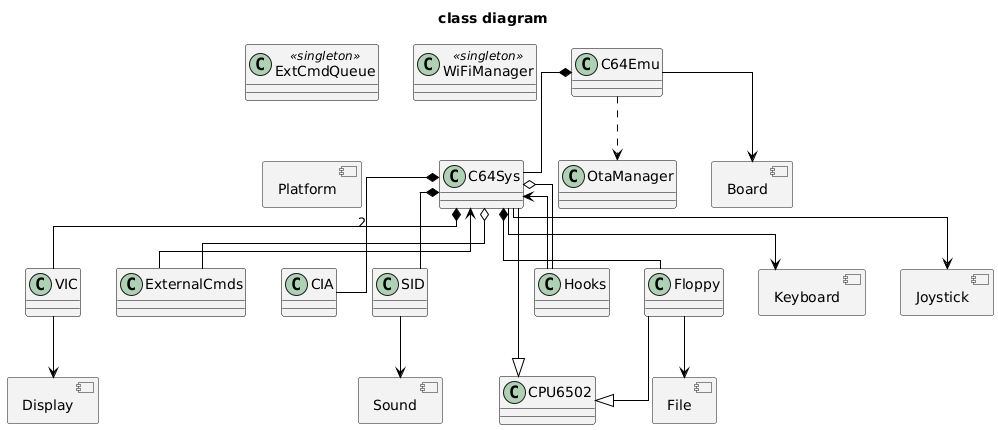

The diagram above was rendered by PlantUML. Its source (embedded in the PNG):
@startuml
title class diagram
skinparam linetype ortho
allowmixing

skinparam class {
  BackgroundColor #f3f3f3
  ArrowColor Black
  BorderColor Black
}

class C64Emu
class C64Sys
class VIC
class ExternalCmds
class CIA
class CPU6502
class SID
class Hooks
class Floppy
class ExtCmdQueue <<singleton>>
class WiFiManager <<singleton>>
class OtaManager

component "Platform" as Platform

component "Board" as Board
C64Emu --> Board

C64Emu *-- C64Sys
C64Emu ..> OtaManager

component "Keyboard" as Keyboard
C64Sys --> Keyboard

component "Joystick" as Joystick
C64Sys --> Joystick

C64Sys --|> CPU6502
C64Sys o-- ExternalCmds
C64Sys o-- Hooks
C64Sys *-- VIC
C64Sys *-- CIA : 2
C64Sys *-- SID
C64Sys *-- Floppy

ExternalCmds --> C64Sys
Hooks --> C64Sys
Floppy --|> CPU6502

component "Display" as Display
VIC --> Display

component "Sound" as Sound
SID --> Sound

component "File" as File
Floppy --> File

newpage

skinparam class {
  BackgroundColor #f3f3f3
  ArrowColor Black
  BorderColor Black
}

package "PlatformComponent" {
interface Platform
class PlatformESP32 <<os_specific>>
class PlatformCYD <<os_specific>>
class PlatformLinux <<os_specific>>
class PlatformWindows <<os_specific>>
class Config
note right of Config
Globally used platform- and
board-specific constants
end note
class PlatformManager <<singleton>>
note right of PlatformManager
Globally used singleton providing
platform-specific services
(logging, timers, etc.)
end note
class PlatformFactory <<factory>>

PlatformESP32 ..|> Platform
PlatformCYD ..|> Platform
PlatformLinux ..|> Platform
PlatformWindows ..|> Platform
PlatformManager --> Platform
PlatformFactory ..> Platform
}

package "BoardComponent" {
class T_HMI <<hw_specific>>
class T_DISPLAY_S3 <<hw_specific>>
class Waveshare <<hw_specific>>
class CYD <<hw_specific>>
class LEDMatrixBoard <<hw_specific>>
class Linux <<hw_specific>>
interface BoardDriver
class BoardFactory <<factory>>

T_HMI ..|> BoardDriver
T_DISPLAY_S3 ..|> BoardDriver
Waveshare ..|> BoardDriver
CYD ..|> BoardDriver
LEDMatrixBoard ..|> BoardDriver
Linux ..|> BoardDriver
BoardFactory ..> BoardDriver
}

newpage

skinparam class {
  BackgroundColor #f3f3f3
  ArrowColor Black
  BorderColor Black
}

package "KeyboardComponent" {
class BLEKB <<hw_specific>>
class SDLKB <<hw_specific>>
class WebKB <<hw_specific>>
class NoKB
interface KeyboardDriver
class KeyboardFactory <<factory>>

BLEKB ..|> KeyboardDriver
SDLKB ..|> KeyboardDriver
WebKB ..|> KeyboardDriver
NoKB ..|> KeyboardDriver
KeyboardFactory ..> KeyboardDriver
}

package "JoystickComponent" {
class ArduinoJoystick <<hw_specific>>
class SDLJoystick <<hw_specific>>
class NoJoystick
interface JoystickDriver
class JoystickFactory <<factory>>

ArduinoJoystick ..|> JoystickDriver
SDLJoystick ..|> JoystickDriver
NoJoystick ..|> JoystickDriver
JoystickFactory ..> JoystickDriver
}

newpage

skinparam class {
  BackgroundColor #f3f3f3
  ArrowColor Black
  BorderColor Black
}

package "DisplayComponent" {
class ST7789V <<hw_specific>>
class RM67162 <<hw_specific>>
class ST7789VSerial <<hw_specific>>
class ILI9341 <<hw_specific>>
class LEDMatrixDisplay <<hw_specific>>
class SDLDisplay <<hw_specific>>
interface DisplayDriver
class DisplayFactory <<factory>>

ST7789V ..|> DisplayDriver
RM67162 ..|> DisplayDriver
ST7789VSerial ..|> DisplayDriver
ILI9341 ..|> DisplayDriver
LEDMatrixDisplay ..|> DisplayDriver
SDLDisplay ..|> DisplayDriver
DisplayFactory ..> DisplayDriver
}

package "SoundComponent" {
class I2SSound <<hw_specific>>
class SDLSound <<hw_specific>>
class NoSound
interface SoundDriver
class SoundFactory <<factory>>

I2SSound ..|> SoundDriver
SDLSound ..|> SoundDriver
NoSound ..|> SoundDriver
SoundFactory ..> SoundDriver
}

package "FileComponent" {
class SDMMCFile <<hw_specific>>
class SDCardCYD <<hw_specific>>
class LinuxFile <<hw_specific>>
class NoFile
interface FileDriver
class FileFactory <<factory>>

SDMMCFile ..|> FileDriver
SDCardCYD ..|> FileDriver
LinuxFile ..|> FileDriver
NoFile ..|> FileDriver
FileFactory ..> FileDriver
}
@enduml